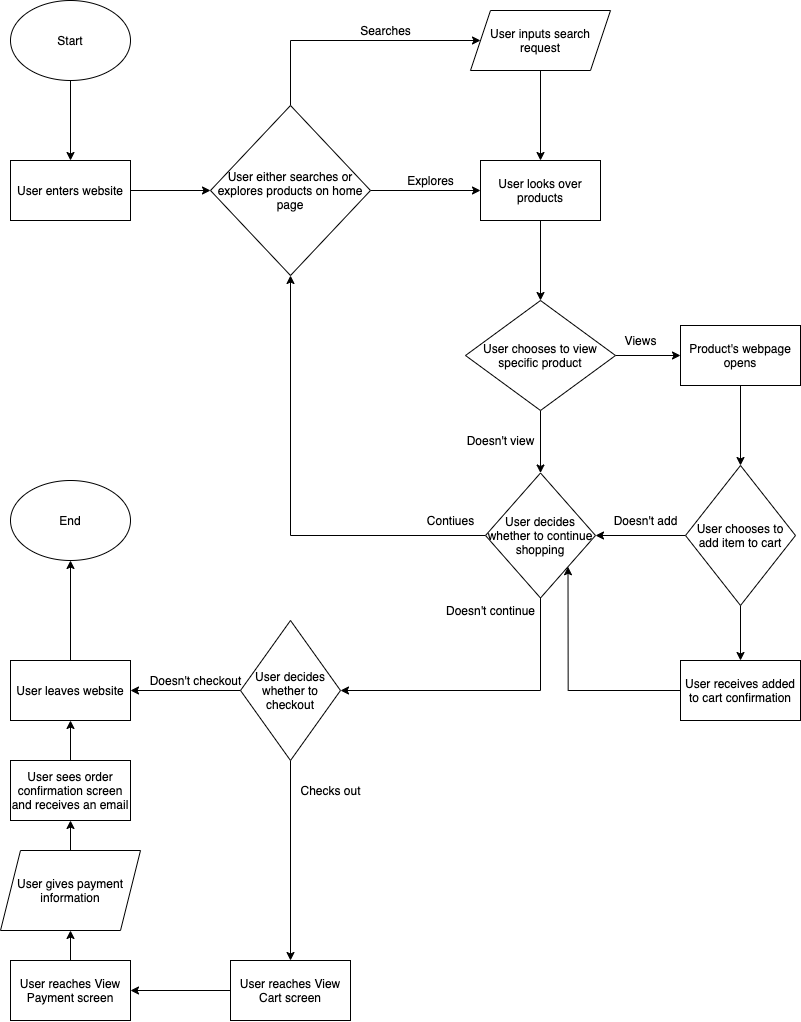

The diagram above was exported from draw.io. Its source (the exported page's mxGraphModel, read from the mxfile embedded in the PNG):
<mxGraphModel dx="1040" dy="1267" grid="1" gridSize="10" guides="1" tooltips="1" connect="1" arrows="1" fold="1" page="1" pageScale="1" pageWidth="850" pageHeight="1100" math="0" shadow="0">
  <root>
    <mxCell id="0" />
    <mxCell id="1" parent="0" />
    <mxCell id="5" style="edgeStyle=orthogonalEdgeStyle;rounded=0;orthogonalLoop=1;jettySize=auto;html=1;exitX=0.5;exitY=1;exitDx=0;exitDy=0;entryX=0.5;entryY=0;entryDx=0;entryDy=0;" edge="1" parent="1" source="2" target="3">
      <mxGeometry relative="1" as="geometry" />
    </mxCell>
    <mxCell id="2" value="Start" style="ellipse;whiteSpace=wrap;html=1;" vertex="1" parent="1">
      <mxGeometry x="120" y="40" width="120" height="80" as="geometry" />
    </mxCell>
    <mxCell id="3" value="User enters website" style="rounded=0;whiteSpace=wrap;html=1;" vertex="1" parent="1">
      <mxGeometry x="120" y="200" width="120" height="60" as="geometry" />
    </mxCell>
    <mxCell id="10" style="edgeStyle=orthogonalEdgeStyle;rounded=0;orthogonalLoop=1;jettySize=auto;html=1;exitX=0.5;exitY=0;exitDx=0;exitDy=0;entryX=0;entryY=0.5;entryDx=0;entryDy=0;" edge="1" parent="1" source="6" target="8">
      <mxGeometry relative="1" as="geometry">
        <Array as="points">
          <mxPoint x="400" y="80" />
        </Array>
      </mxGeometry>
    </mxCell>
    <mxCell id="14" style="edgeStyle=orthogonalEdgeStyle;rounded=0;orthogonalLoop=1;jettySize=auto;html=1;exitX=1;exitY=0.5;exitDx=0;exitDy=0;entryX=0;entryY=0.5;entryDx=0;entryDy=0;" edge="1" parent="1" source="6" target="13">
      <mxGeometry relative="1" as="geometry" />
    </mxCell>
    <mxCell id="6" value="User either searches or explores products on home page" style="rhombus;whiteSpace=wrap;html=1;" vertex="1" parent="1">
      <mxGeometry x="320" y="145" width="160" height="170" as="geometry" />
    </mxCell>
    <mxCell id="7" style="edgeStyle=orthogonalEdgeStyle;rounded=0;orthogonalLoop=1;jettySize=auto;html=1;exitX=1;exitY=0.5;exitDx=0;exitDy=0;" edge="1" parent="1" source="3" target="6">
      <mxGeometry relative="1" as="geometry">
        <mxPoint x="179.5" y="260" as="sourcePoint" />
        <mxPoint x="179.5" y="340" as="targetPoint" />
        <Array as="points" />
      </mxGeometry>
    </mxCell>
    <mxCell id="16" style="edgeStyle=orthogonalEdgeStyle;rounded=0;orthogonalLoop=1;jettySize=auto;html=1;entryX=0.5;entryY=0;entryDx=0;entryDy=0;exitX=0.5;exitY=1;exitDx=0;exitDy=0;" edge="1" parent="1" source="8" target="13">
      <mxGeometry relative="1" as="geometry" />
    </mxCell>
    <mxCell id="8" value="User inputs search request" style="shape=parallelogram;perimeter=parallelogramPerimeter;whiteSpace=wrap;html=1;fixedSize=1;" vertex="1" parent="1">
      <mxGeometry x="580" y="50" width="140" height="60" as="geometry" />
    </mxCell>
    <mxCell id="11" value="Searches" style="text;html=1;align=center;verticalAlign=middle;resizable=0;points=[];autosize=1;strokeColor=none;" vertex="1" parent="1">
      <mxGeometry x="460" y="60" width="70" height="20" as="geometry" />
    </mxCell>
    <mxCell id="18" style="edgeStyle=orthogonalEdgeStyle;rounded=0;orthogonalLoop=1;jettySize=auto;html=1;exitX=0.5;exitY=1;exitDx=0;exitDy=0;entryX=0.5;entryY=0;entryDx=0;entryDy=0;" edge="1" parent="1" source="13" target="17">
      <mxGeometry relative="1" as="geometry" />
    </mxCell>
    <mxCell id="13" value="User looks over products" style="rounded=0;whiteSpace=wrap;html=1;" vertex="1" parent="1">
      <mxGeometry x="590" y="200" width="120" height="60" as="geometry" />
    </mxCell>
    <mxCell id="15" value="Explores" style="text;html=1;align=center;verticalAlign=middle;resizable=0;points=[];autosize=1;strokeColor=none;" vertex="1" parent="1">
      <mxGeometry x="510" y="210" width="60" height="20" as="geometry" />
    </mxCell>
    <mxCell id="21" style="edgeStyle=orthogonalEdgeStyle;rounded=0;orthogonalLoop=1;jettySize=auto;html=1;exitX=1;exitY=0.5;exitDx=0;exitDy=0;entryX=0;entryY=0.5;entryDx=0;entryDy=0;" edge="1" parent="1" source="17" target="20">
      <mxGeometry relative="1" as="geometry" />
    </mxCell>
    <mxCell id="32" style="edgeStyle=orthogonalEdgeStyle;rounded=0;orthogonalLoop=1;jettySize=auto;html=1;exitX=0.5;exitY=1;exitDx=0;exitDy=0;entryX=0.5;entryY=0;entryDx=0;entryDy=0;" edge="1" parent="1" source="17" target="30">
      <mxGeometry relative="1" as="geometry" />
    </mxCell>
    <mxCell id="17" value="User chooses to view specific product" style="rhombus;whiteSpace=wrap;html=1;" vertex="1" parent="1">
      <mxGeometry x="575" y="340" width="150" height="110" as="geometry" />
    </mxCell>
    <mxCell id="24" style="edgeStyle=orthogonalEdgeStyle;rounded=0;orthogonalLoop=1;jettySize=auto;html=1;entryX=0.5;entryY=0;entryDx=0;entryDy=0;" edge="1" parent="1" source="20" target="23">
      <mxGeometry relative="1" as="geometry" />
    </mxCell>
    <mxCell id="20" value="Product's webpage opens" style="rounded=0;whiteSpace=wrap;html=1;" vertex="1" parent="1">
      <mxGeometry x="790" y="365" width="120" height="60" as="geometry" />
    </mxCell>
    <mxCell id="22" value="Views" style="text;html=1;align=center;verticalAlign=middle;resizable=0;points=[];autosize=1;strokeColor=none;" vertex="1" parent="1">
      <mxGeometry x="725" y="370" width="50" height="20" as="geometry" />
    </mxCell>
    <mxCell id="31" style="edgeStyle=orthogonalEdgeStyle;rounded=0;orthogonalLoop=1;jettySize=auto;html=1;exitX=0;exitY=0.5;exitDx=0;exitDy=0;entryX=1;entryY=0.5;entryDx=0;entryDy=0;" edge="1" parent="1" source="23" target="30">
      <mxGeometry relative="1" as="geometry" />
    </mxCell>
    <mxCell id="38" value="" style="edgeStyle=orthogonalEdgeStyle;rounded=0;orthogonalLoop=1;jettySize=auto;html=1;" edge="1" parent="1" source="23" target="36">
      <mxGeometry relative="1" as="geometry" />
    </mxCell>
    <mxCell id="23" value="User chooses to add item to cart" style="rhombus;whiteSpace=wrap;html=1;" vertex="1" parent="1">
      <mxGeometry x="795" y="505" width="110" height="140" as="geometry" />
    </mxCell>
    <mxCell id="26" value="Doesn't add" style="text;html=1;align=center;verticalAlign=middle;resizable=0;points=[];autosize=1;strokeColor=none;" vertex="1" parent="1">
      <mxGeometry x="715" y="550" width="80" height="20" as="geometry" />
    </mxCell>
    <mxCell id="28" value="Doesn't view" style="text;html=1;align=center;verticalAlign=middle;resizable=0;points=[];autosize=1;strokeColor=none;" vertex="1" parent="1">
      <mxGeometry x="570" y="470" width="80" height="20" as="geometry" />
    </mxCell>
    <mxCell id="33" style="edgeStyle=orthogonalEdgeStyle;rounded=0;orthogonalLoop=1;jettySize=auto;html=1;exitX=0;exitY=0.5;exitDx=0;exitDy=0;entryX=0.5;entryY=1;entryDx=0;entryDy=0;" edge="1" parent="1" source="30" target="6">
      <mxGeometry relative="1" as="geometry" />
    </mxCell>
    <mxCell id="41" style="edgeStyle=orthogonalEdgeStyle;rounded=0;orthogonalLoop=1;jettySize=auto;html=1;exitX=0.5;exitY=1;exitDx=0;exitDy=0;entryX=1;entryY=0.5;entryDx=0;entryDy=0;" edge="1" parent="1" source="30" target="40">
      <mxGeometry relative="1" as="geometry" />
    </mxCell>
    <mxCell id="30" value="User decides whether to continue shopping" style="rhombus;whiteSpace=wrap;html=1;" vertex="1" parent="1">
      <mxGeometry x="595" y="512.5" width="110" height="125" as="geometry" />
    </mxCell>
    <mxCell id="34" value="Contiues" style="text;html=1;align=center;verticalAlign=middle;resizable=0;points=[];autosize=1;strokeColor=none;" vertex="1" parent="1">
      <mxGeometry x="530" y="550" width="60" height="20" as="geometry" />
    </mxCell>
    <mxCell id="39" style="edgeStyle=orthogonalEdgeStyle;rounded=0;orthogonalLoop=1;jettySize=auto;html=1;entryX=1;entryY=1;entryDx=0;entryDy=0;" edge="1" parent="1" source="36" target="30">
      <mxGeometry relative="1" as="geometry" />
    </mxCell>
    <mxCell id="36" value="User receives added to cart confirmation" style="rounded=0;whiteSpace=wrap;html=1;" vertex="1" parent="1">
      <mxGeometry x="790" y="700" width="120" height="60" as="geometry" />
    </mxCell>
    <mxCell id="43" value="" style="edgeStyle=orthogonalEdgeStyle;rounded=0;orthogonalLoop=1;jettySize=auto;html=1;" edge="1" parent="1" source="40" target="42">
      <mxGeometry relative="1" as="geometry" />
    </mxCell>
    <mxCell id="49" value="" style="edgeStyle=orthogonalEdgeStyle;rounded=0;orthogonalLoop=1;jettySize=auto;html=1;" edge="1" parent="1" source="40" target="48">
      <mxGeometry relative="1" as="geometry" />
    </mxCell>
    <mxCell id="40" value="User decides whether to checkout" style="rhombus;whiteSpace=wrap;html=1;" vertex="1" parent="1">
      <mxGeometry x="350" y="660" width="100" height="140" as="geometry" />
    </mxCell>
    <mxCell id="45" style="edgeStyle=orthogonalEdgeStyle;rounded=0;orthogonalLoop=1;jettySize=auto;html=1;entryX=0.5;entryY=1;entryDx=0;entryDy=0;" edge="1" parent="1" source="42" target="44">
      <mxGeometry relative="1" as="geometry" />
    </mxCell>
    <mxCell id="42" value="User leaves website" style="rounded=0;whiteSpace=wrap;html=1;" vertex="1" parent="1">
      <mxGeometry x="120" y="700" width="120" height="60" as="geometry" />
    </mxCell>
    <mxCell id="44" value="End" style="ellipse;whiteSpace=wrap;html=1;" vertex="1" parent="1">
      <mxGeometry x="120" y="520" width="120" height="80" as="geometry" />
    </mxCell>
    <mxCell id="46" value="Doesn't checkout" style="text;html=1;align=center;verticalAlign=middle;resizable=0;points=[];autosize=1;strokeColor=none;" vertex="1" parent="1">
      <mxGeometry x="250" y="710" width="110" height="20" as="geometry" />
    </mxCell>
    <mxCell id="53" style="edgeStyle=orthogonalEdgeStyle;rounded=0;orthogonalLoop=1;jettySize=auto;html=1;exitX=0.5;exitY=0;exitDx=0;exitDy=0;entryX=0.5;entryY=1;entryDx=0;entryDy=0;" edge="1" parent="1" source="47" target="52">
      <mxGeometry relative="1" as="geometry" />
    </mxCell>
    <mxCell id="47" value="User reaches View Payment screen" style="rounded=0;whiteSpace=wrap;html=1;" vertex="1" parent="1">
      <mxGeometry x="120" y="1000" width="120" height="60" as="geometry" />
    </mxCell>
    <mxCell id="51" value="" style="edgeStyle=orthogonalEdgeStyle;rounded=0;orthogonalLoop=1;jettySize=auto;html=1;" edge="1" parent="1" source="48" target="47">
      <mxGeometry relative="1" as="geometry" />
    </mxCell>
    <mxCell id="48" value="User reaches View Cart screen" style="rounded=0;whiteSpace=wrap;html=1;" vertex="1" parent="1">
      <mxGeometry x="340" y="1000" width="120" height="60" as="geometry" />
    </mxCell>
    <mxCell id="50" value="Checks out" style="text;html=1;align=center;verticalAlign=middle;resizable=0;points=[];autosize=1;strokeColor=none;" vertex="1" parent="1">
      <mxGeometry x="400" y="820" width="80" height="20" as="geometry" />
    </mxCell>
    <mxCell id="55" style="edgeStyle=orthogonalEdgeStyle;rounded=0;orthogonalLoop=1;jettySize=auto;html=1;exitX=0.5;exitY=0;exitDx=0;exitDy=0;entryX=0.5;entryY=1;entryDx=0;entryDy=0;" edge="1" parent="1" source="52" target="54">
      <mxGeometry relative="1" as="geometry" />
    </mxCell>
    <mxCell id="52" value="User gives payment information" style="shape=parallelogram;perimeter=parallelogramPerimeter;whiteSpace=wrap;html=1;fixedSize=1;" vertex="1" parent="1">
      <mxGeometry x="110" y="890" width="140" height="80" as="geometry" />
    </mxCell>
    <mxCell id="56" style="edgeStyle=orthogonalEdgeStyle;rounded=0;orthogonalLoop=1;jettySize=auto;html=1;exitX=0.5;exitY=0;exitDx=0;exitDy=0;entryX=0.5;entryY=1;entryDx=0;entryDy=0;" edge="1" parent="1" source="54" target="42">
      <mxGeometry relative="1" as="geometry" />
    </mxCell>
    <mxCell id="54" value="User sees order confirmation screen and receives an email" style="rounded=0;whiteSpace=wrap;html=1;" vertex="1" parent="1">
      <mxGeometry x="120" y="800" width="120" height="60" as="geometry" />
    </mxCell>
    <mxCell id="57" value="Doesn't continue" style="text;html=1;align=center;verticalAlign=middle;resizable=0;points=[];autosize=1;strokeColor=none;" vertex="1" parent="1">
      <mxGeometry x="550" y="640" width="100" height="20" as="geometry" />
    </mxCell>
  </root>
</mxGraphModel>